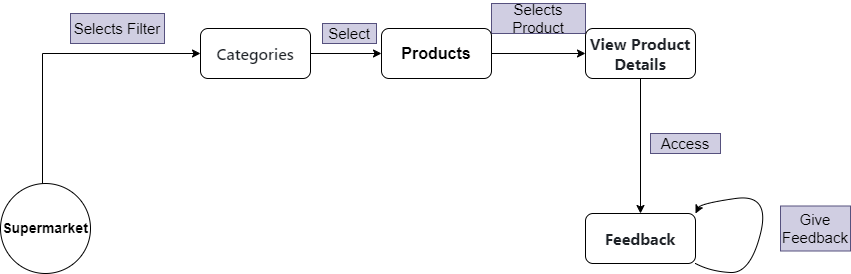

The diagram above was exported from draw.io. Its source (the exported page's mxGraphModel, read from the mxfile embedded in the PNG):
<mxGraphModel dx="1050" dy="557" grid="1" gridSize="10" guides="1" tooltips="1" connect="1" arrows="1" fold="1" page="1" pageScale="1" pageWidth="827" pageHeight="1169" math="0" shadow="0">
  <root>
    <mxCell id="0" />
    <mxCell id="1" parent="0" />
    <mxCell id="r9oiYKSkvVgqhk0rK-HR-8" value="&lt;span style=&quot;font-size: 14px;&quot;&gt;&lt;b&gt;Supermarket&lt;/b&gt;&lt;/span&gt;" style="ellipse;whiteSpace=wrap;html=1;aspect=fixed;" vertex="1" parent="1">
      <mxGeometry x="320" y="310" width="90" height="90" as="geometry" />
    </mxCell>
    <mxCell id="r9oiYKSkvVgqhk0rK-HR-26" value="" style="endArrow=classic;html=1;rounded=0;exitX=0.5;exitY=0;exitDx=0;exitDy=0;entryX=0;entryY=0.5;entryDx=0;entryDy=0;" edge="1" parent="1" target="r9oiYKSkvVgqhk0rK-HR-56">
      <mxGeometry width="50" height="50" relative="1" as="geometry">
        <mxPoint x="362" y="310" as="sourcePoint" />
        <mxPoint x="522" y="180" as="targetPoint" />
        <Array as="points">
          <mxPoint x="362" y="180" />
        </Array>
      </mxGeometry>
    </mxCell>
    <mxCell id="r9oiYKSkvVgqhk0rK-HR-27" value="&lt;font style=&quot;font-size: 15px;&quot;&gt;Selects Filter&lt;/font&gt;" style="text;html=1;align=center;verticalAlign=middle;whiteSpace=wrap;rounded=0;rotation=0;fillColor=#d0cee2;strokeColor=#56517e;" vertex="1" parent="1">
      <mxGeometry x="390" y="140" width="94" height="30" as="geometry" />
    </mxCell>
    <mxCell id="r9oiYKSkvVgqhk0rK-HR-29" value="" style="endArrow=classic;html=1;rounded=0;exitX=1;exitY=0.5;exitDx=0;exitDy=0;entryX=0;entryY=0.5;entryDx=0;entryDy=0;" edge="1" parent="1" source="r9oiYKSkvVgqhk0rK-HR-56" target="r9oiYKSkvVgqhk0rK-HR-58">
      <mxGeometry width="50" height="50" relative="1" as="geometry">
        <mxPoint x="605" y="180" as="sourcePoint" />
        <mxPoint x="735" y="180" as="targetPoint" />
      </mxGeometry>
    </mxCell>
    <mxCell id="r9oiYKSkvVgqhk0rK-HR-30" value="&lt;font style=&quot;font-size: 15px;&quot;&gt;Select&lt;/font&gt;" style="text;html=1;align=center;verticalAlign=middle;whiteSpace=wrap;rounded=0;rotation=0;fillColor=#d0cee2;strokeColor=#56517e;" vertex="1" parent="1">
      <mxGeometry x="642" y="150" width="54" height="20" as="geometry" />
    </mxCell>
    <mxCell id="r9oiYKSkvVgqhk0rK-HR-31" value="" style="endArrow=classic;html=1;rounded=0;exitX=1;exitY=0.5;exitDx=0;exitDy=0;entryX=0;entryY=0.5;entryDx=0;entryDy=0;" edge="1" parent="1" source="r9oiYKSkvVgqhk0rK-HR-58">
      <mxGeometry width="50" height="50" relative="1" as="geometry">
        <mxPoint x="815" y="180" as="sourcePoint" />
        <mxPoint x="905" y="180" as="targetPoint" />
      </mxGeometry>
    </mxCell>
    <mxCell id="r9oiYKSkvVgqhk0rK-HR-32" value="&lt;font style=&quot;font-size: 15px;&quot;&gt;Selects Product&lt;/font&gt;" style="text;html=1;align=center;verticalAlign=middle;whiteSpace=wrap;rounded=0;rotation=0;fillColor=#d0cee2;strokeColor=#56517e;" vertex="1" parent="1">
      <mxGeometry x="811" y="130" width="94" height="30" as="geometry" />
    </mxCell>
    <mxCell id="r9oiYKSkvVgqhk0rK-HR-35" value="&lt;div style=&quot;&quot;&gt;&lt;font face=&quot;-apple-system, BlinkMacSystemFont, Segoe UI, Noto Sans, Helvetica, Arial, sans-serif, Apple Color Emoji, Segoe UI Emoji&quot; color=&quot;#1f2328&quot;&gt;&lt;span style=&quot;font-size: 16px; background-color: rgb(255, 255, 255);&quot;&gt;&lt;b&gt;View Product Details&lt;/b&gt;&lt;/span&gt;&lt;/font&gt;&lt;/div&gt;" style="rounded=1;whiteSpace=wrap;html=1;align=center;" vertex="1" parent="1">
      <mxGeometry x="905" y="155" width="110" height="50" as="geometry" />
    </mxCell>
    <mxCell id="r9oiYKSkvVgqhk0rK-HR-43" value="" style="endArrow=classic;html=1;rounded=0;exitX=0.5;exitY=1;exitDx=0;exitDy=0;entryX=0.5;entryY=0;entryDx=0;entryDy=0;" edge="1" parent="1" source="r9oiYKSkvVgqhk0rK-HR-35" target="r9oiYKSkvVgqhk0rK-HR-60">
      <mxGeometry width="50" height="50" relative="1" as="geometry">
        <mxPoint x="970" y="250" as="sourcePoint" />
        <mxPoint x="960" y="330" as="targetPoint" />
      </mxGeometry>
    </mxCell>
    <mxCell id="r9oiYKSkvVgqhk0rK-HR-45" value="&lt;font style=&quot;font-size: 15px;&quot;&gt;Access&lt;/font&gt;" style="text;html=1;align=center;verticalAlign=middle;whiteSpace=wrap;rounded=0;rotation=0;fillColor=#d0cee2;strokeColor=#56517e;" vertex="1" parent="1">
      <mxGeometry x="970" y="260" width="70" height="20" as="geometry" />
    </mxCell>
    <mxCell id="r9oiYKSkvVgqhk0rK-HR-52" value="" style="curved=1;endArrow=classic;html=1;rounded=0;exitX=1;exitY=1;exitDx=0;exitDy=0;entryX=1;entryY=0;entryDx=0;entryDy=0;" edge="1" parent="1" source="r9oiYKSkvVgqhk0rK-HR-60" target="r9oiYKSkvVgqhk0rK-HR-60">
      <mxGeometry width="50" height="50" relative="1" as="geometry">
        <mxPoint x="988.2842712474621" y="398.28427124746213" as="sourcePoint" />
        <mxPoint x="988.2842712474621" y="341.71572875253787" as="targetPoint" />
        <Array as="points">
          <mxPoint x="1030" y="398" />
          <mxPoint x="1070" y="400" />
          <mxPoint x="1090" y="320" />
          <mxPoint x="1020" y="330" />
        </Array>
      </mxGeometry>
    </mxCell>
    <mxCell id="r9oiYKSkvVgqhk0rK-HR-53" value="&lt;font style=&quot;font-size: 15px;&quot;&gt;Give Feedback&lt;/font&gt;" style="text;html=1;align=center;verticalAlign=middle;whiteSpace=wrap;rounded=0;rotation=0;fillColor=#d0cee2;strokeColor=#56517e;" vertex="1" parent="1">
      <mxGeometry x="1100" y="332.5" width="70" height="45" as="geometry" />
    </mxCell>
    <mxCell id="r9oiYKSkvVgqhk0rK-HR-56" value="&lt;div style=&quot;&quot;&gt;&lt;span style=&quot;color: rgb(31, 35, 40); font-family: -apple-system, BlinkMacSystemFont, &amp;quot;Segoe UI&amp;quot;, &amp;quot;Noto Sans&amp;quot;, Helvetica, Arial, sans-serif, &amp;quot;Apple Color Emoji&amp;quot;, &amp;quot;Segoe UI Emoji&amp;quot;; font-size: 16px; font-weight: 600; text-align: start; background-color: rgb(255, 255, 255);&quot;&gt;Categories&lt;/span&gt;&lt;br&gt;&lt;/div&gt;" style="rounded=1;whiteSpace=wrap;html=1;align=center;" vertex="1" parent="1">
      <mxGeometry x="520" y="155" width="110" height="50" as="geometry" />
    </mxCell>
    <mxCell id="r9oiYKSkvVgqhk0rK-HR-58" value="&lt;div style=&quot;&quot;&gt;&lt;b&gt;&lt;font style=&quot;font-size: 16px;&quot;&gt;Products&lt;/font&gt;&lt;/b&gt;&lt;br&gt;&lt;/div&gt;" style="rounded=1;whiteSpace=wrap;html=1;align=center;" vertex="1" parent="1">
      <mxGeometry x="701" y="155" width="110" height="50" as="geometry" />
    </mxCell>
    <mxCell id="r9oiYKSkvVgqhk0rK-HR-60" value="&lt;div style=&quot;&quot;&gt;&lt;b style=&quot;color: rgb(31, 35, 40); font-family: -apple-system, BlinkMacSystemFont, &amp;quot;Segoe UI&amp;quot;, &amp;quot;Noto Sans&amp;quot;, Helvetica, Arial, sans-serif, &amp;quot;Apple Color Emoji&amp;quot;, &amp;quot;Segoe UI Emoji&amp;quot;; font-size: 16px; text-align: left; background-color: rgb(255, 255, 255);&quot;&gt;Feedback&lt;/b&gt;&lt;br&gt;&lt;/div&gt;" style="rounded=1;whiteSpace=wrap;html=1;align=center;" vertex="1" parent="1">
      <mxGeometry x="905" y="340" width="110" height="50" as="geometry" />
    </mxCell>
  </root>
</mxGraphModel>